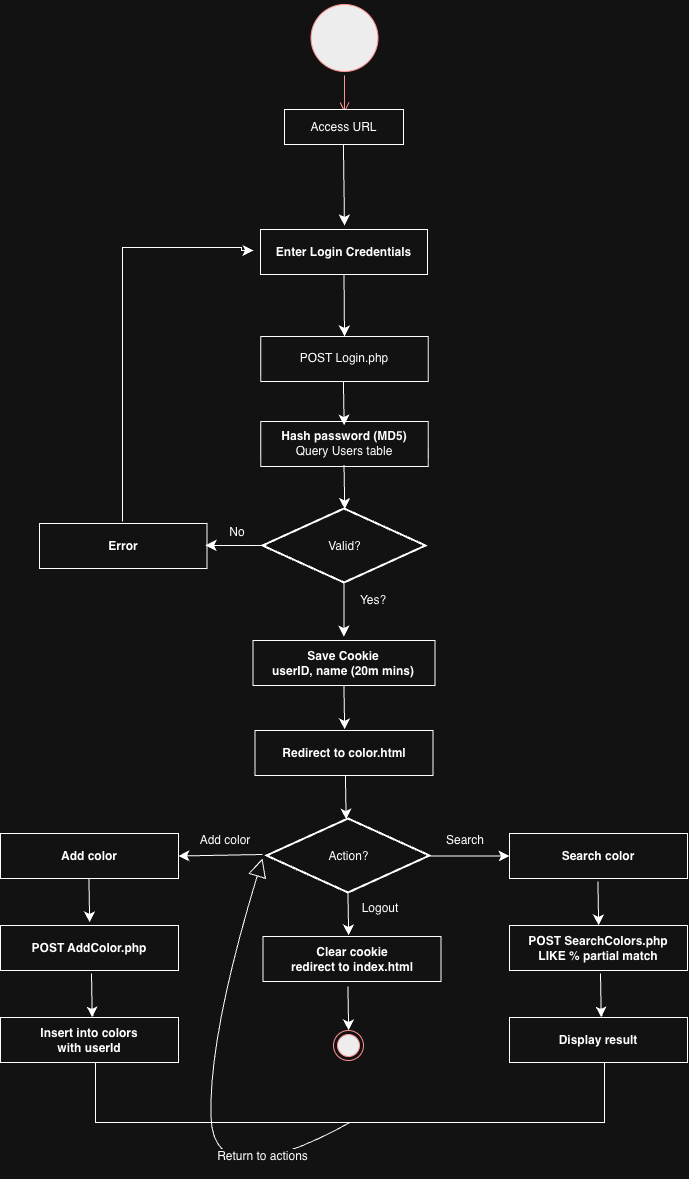

The diagram above was exported from draw.io. Its source (the exported page's mxGraphModel, read from the mxfile embedded in the PNG):
<mxGraphModel dx="1258" dy="1362" grid="0" gridSize="10" guides="1" tooltips="1" connect="1" arrows="1" fold="1" page="0" pageScale="1" pageWidth="850" pageHeight="1100" math="0" shadow="0">
  <root>
    <mxCell id="0" />
    <mxCell id="1" parent="0" />
    <mxCell id="petCrDSqqU2zJ3hjX4o6-4" parent="1" style="ellipse;html=1;shape=startState;fillColor=#000000;strokeColor=#ff0000;" value="" vertex="1">
      <mxGeometry height="75" width="75" x="162.5" y="-184" as="geometry" />
    </mxCell>
    <mxCell id="petCrDSqqU2zJ3hjX4o6-5" edge="1" parent="1" style="edgeStyle=orthogonalEdgeStyle;html=1;verticalAlign=bottom;endArrow=open;endSize=8;strokeColor=#ff0000;rounded=0;fontSize=12;curved=1;" value="">
      <mxGeometry relative="1" as="geometry">
        <mxPoint x="200" y="-109" as="sourcePoint" />
        <mxPoint x="200" y="-72" as="targetPoint" />
      </mxGeometry>
    </mxCell>
    <mxCell id="petCrDSqqU2zJ3hjX4o6-11" parent="1" style="html=1;whiteSpace=wrap;" value="&lt;b&gt;Error&lt;/b&gt;" vertex="1">
      <mxGeometry height="45" width="167.5" x="-105" y="339" as="geometry" />
    </mxCell>
    <mxCell id="petCrDSqqU2zJ3hjX4o6-19" parent="1" style="html=1;whiteSpace=wrap;" value="&lt;b&gt;Enter Login Credentials&lt;/b&gt;" vertex="1">
      <mxGeometry height="45" width="167" x="116" y="45" as="geometry" />
    </mxCell>
    <mxCell id="petCrDSqqU2zJ3hjX4o6-20" parent="1" style="html=1;whiteSpace=wrap;" value="POST Login.php" vertex="1">
      <mxGeometry height="45" width="167.5" x="116.25" y="152" as="geometry" />
    </mxCell>
    <mxCell id="petCrDSqqU2zJ3hjX4o6-21" parent="1" style="html=1;whiteSpace=wrap;" value="&lt;b&gt;Hash password (MD5)&lt;/b&gt;&lt;div&gt;Query Users table&lt;/div&gt;" vertex="1">
      <mxGeometry height="45" width="167.5" x="116.25" y="237" as="geometry" />
    </mxCell>
    <mxCell id="petCrDSqqU2zJ3hjX4o6-22" edge="1" parent="1" source="petCrDSqqU2zJ3hjX4o6-19" style="endArrow=classic;html=1;rounded=0;fontSize=12;startSize=8;endSize=8;curved=1;entryX=0.5;entryY=0;entryDx=0;entryDy=0;exitX=0.5;exitY=1;exitDx=0;exitDy=0;" target="petCrDSqqU2zJ3hjX4o6-20" value="">
      <mxGeometry height="50" relative="1" width="50" as="geometry">
        <mxPoint x="415.25" y="186" as="sourcePoint" />
        <mxPoint x="418" y="227" as="targetPoint" />
      </mxGeometry>
    </mxCell>
    <mxCell id="petCrDSqqU2zJ3hjX4o6-23" edge="1" parent="1" style="endArrow=classic;html=1;rounded=0;fontSize=12;startSize=8;endSize=8;curved=1;entryX=0.5;entryY=0;entryDx=0;entryDy=0;" value="">
      <mxGeometry height="50" relative="1" width="50" as="geometry">
        <mxPoint x="198.91" y="197" as="sourcePoint" />
        <mxPoint x="199.66" y="241" as="targetPoint" />
      </mxGeometry>
    </mxCell>
    <mxCell id="petCrDSqqU2zJ3hjX4o6-24" edge="1" parent="1" style="endArrow=classic;html=1;rounded=0;fontSize=12;startSize=8;endSize=8;curved=1;" value="">
      <mxGeometry height="50" relative="1" width="50" as="geometry">
        <mxPoint x="199.41" y="391" as="sourcePoint" />
        <mxPoint x="199.41" y="452" as="targetPoint" />
      </mxGeometry>
    </mxCell>
    <mxCell id="petCrDSqqU2zJ3hjX4o6-26" parent="1" style="strokeWidth=2;html=1;shape=mxgraph.flowchart.decision;whiteSpace=wrap;" value="Valid?" vertex="1">
      <mxGeometry height="74" width="163" x="118.5" y="324.5" as="geometry" />
    </mxCell>
    <mxCell id="petCrDSqqU2zJ3hjX4o6-29" edge="1" parent="1" style="endArrow=classic;html=1;rounded=0;fontSize=12;startSize=8;endSize=8;curved=1;entryX=0.5;entryY=0;entryDx=0;entryDy=0;" value="">
      <mxGeometry height="50" relative="1" width="50" as="geometry">
        <mxPoint x="199.5" y="280.5" as="sourcePoint" />
        <mxPoint x="200.25" y="324.5" as="targetPoint" />
      </mxGeometry>
    </mxCell>
    <mxCell id="petCrDSqqU2zJ3hjX4o6-30" parent="1" style="html=1;whiteSpace=wrap;" value="&lt;b&gt;Save Cookie&lt;/b&gt;&lt;div&gt;&lt;b&gt;userID, name (20m mins)&lt;/b&gt;&lt;/div&gt;" vertex="1">
      <mxGeometry height="45" width="182" x="108.5" y="456" as="geometry" />
    </mxCell>
    <mxCell id="petCrDSqqU2zJ3hjX4o6-31" parent="1" style="html=1;whiteSpace=wrap;" value="&lt;b&gt;Redirect to color.html&lt;/b&gt;" vertex="1">
      <mxGeometry height="45" width="178" x="110.5" y="546" as="geometry" />
    </mxCell>
    <mxCell id="petCrDSqqU2zJ3hjX4o6-32" parent="1" style="rounded=0;whiteSpace=wrap;html=1;" value="Access URL" vertex="1">
      <mxGeometry height="35" width="119" x="140" y="-75" as="geometry" />
    </mxCell>
    <mxCell id="petCrDSqqU2zJ3hjX4o6-34" edge="1" parent="1" style="endArrow=classic;html=1;rounded=0;fontSize=12;startSize=8;endSize=8;curved=1;entryX=0.5;entryY=0;entryDx=0;entryDy=0;entryPerimeter=0;" value="">
      <mxGeometry height="50" relative="1" width="50" as="geometry">
        <mxPoint x="198.91000000000003" y="-40" as="sourcePoint" />
        <mxPoint x="200" y="41" as="targetPoint" />
      </mxGeometry>
    </mxCell>
    <mxCell id="petCrDSqqU2zJ3hjX4o6-36" parent="1" style="text;html=1;whiteSpace=wrap;strokeColor=none;fillColor=none;align=center;verticalAlign=middle;rounded=0;" value="Yes?" vertex="1">
      <mxGeometry height="30" width="60" x="199" y="401" as="geometry" />
    </mxCell>
    <mxCell id="petCrDSqqU2zJ3hjX4o6-37" edge="1" parent="1" style="endArrow=classic;html=1;rounded=0;fontSize=12;startSize=8;endSize=8;curved=1;" value="">
      <mxGeometry height="50" relative="1" width="50" as="geometry">
        <mxPoint x="122" y="360.90999999999997" as="sourcePoint" />
        <mxPoint x="61" y="360.90999999999997" as="targetPoint" />
      </mxGeometry>
    </mxCell>
    <mxCell id="petCrDSqqU2zJ3hjX4o6-39" edge="1" parent="1" style="edgeStyle=segmentEdgeStyle;endArrow=classic;html=1;curved=0;rounded=0;endSize=8;startSize=8;fontSize=12;" value="">
      <mxGeometry height="50" relative="1" width="50" as="geometry">
        <Array as="points">
          <mxPoint x="-22" y="63" />
          <mxPoint x="97" y="63" />
        </Array>
        <mxPoint x="-22" y="337" as="sourcePoint" />
        <mxPoint x="109" y="66" as="targetPoint" />
      </mxGeometry>
    </mxCell>
    <mxCell id="petCrDSqqU2zJ3hjX4o6-41" parent="1" style="text;html=1;whiteSpace=wrap;strokeColor=none;fillColor=none;align=center;verticalAlign=middle;rounded=0;" value="No" vertex="1">
      <mxGeometry height="30" width="60" x="62.5" y="333" as="geometry" />
    </mxCell>
    <mxCell id="petCrDSqqU2zJ3hjX4o6-42" edge="1" parent="1" style="endArrow=classic;html=1;rounded=0;fontSize=12;startSize=8;endSize=8;curved=1;entryX=0.5;entryY=0;entryDx=0;entryDy=0;" value="">
      <mxGeometry height="50" relative="1" width="50" as="geometry">
        <mxPoint x="199.41" y="501" as="sourcePoint" />
        <mxPoint x="200.16" y="545" as="targetPoint" />
      </mxGeometry>
    </mxCell>
    <mxCell id="petCrDSqqU2zJ3hjX4o6-43" parent="1" style="html=1;whiteSpace=wrap;" value="&lt;b&gt;Add color&lt;/b&gt;" vertex="1">
      <mxGeometry height="45" width="178" x="-144" y="649" as="geometry" />
    </mxCell>
    <mxCell id="petCrDSqqU2zJ3hjX4o6-44" parent="1" style="strokeWidth=2;html=1;shape=mxgraph.flowchart.decision;whiteSpace=wrap;" value="Action?" vertex="1">
      <mxGeometry height="74" width="163" x="122.5" y="634.5" as="geometry" />
    </mxCell>
    <mxCell id="petCrDSqqU2zJ3hjX4o6-45" parent="1" style="html=1;whiteSpace=wrap;" value="&lt;b&gt;POST AddColor.php&lt;/b&gt;" vertex="1">
      <mxGeometry height="45" width="178" x="-144" y="741" as="geometry" />
    </mxCell>
    <mxCell id="petCrDSqqU2zJ3hjX4o6-46" parent="1" style="html=1;whiteSpace=wrap;" value="&lt;b&gt;Insert into colors&lt;/b&gt;&lt;div&gt;&lt;b&gt;with userId&lt;/b&gt;&lt;/div&gt;" vertex="1">
      <mxGeometry height="45" width="178" x="-144" y="833" as="geometry" />
    </mxCell>
    <mxCell id="petCrDSqqU2zJ3hjX4o6-48" parent="1" style="html=1;whiteSpace=wrap;" value="&lt;b&gt;Search color&lt;/b&gt;" vertex="1">
      <mxGeometry height="45" width="178" x="365" y="649" as="geometry" />
    </mxCell>
    <mxCell id="petCrDSqqU2zJ3hjX4o6-49" parent="1" style="html=1;whiteSpace=wrap;" value="&lt;b&gt;POST SearchColors.php&lt;/b&gt;&lt;div&gt;&lt;b&gt;LIKE % partial match&lt;/b&gt;&lt;/div&gt;" vertex="1">
      <mxGeometry height="45" width="178" x="365" y="741" as="geometry" />
    </mxCell>
    <mxCell id="petCrDSqqU2zJ3hjX4o6-50" parent="1" style="html=1;whiteSpace=wrap;" value="&lt;b&gt;Display result&lt;/b&gt;" vertex="1">
      <mxGeometry height="45" width="178" x="365" y="833" as="geometry" />
    </mxCell>
    <mxCell id="petCrDSqqU2zJ3hjX4o6-51" parent="1" style="ellipse;html=1;shape=endState;fillColor=#000000;strokeColor=#ff0000;" value="" vertex="1">
      <mxGeometry height="30" width="30" x="189" y="846" as="geometry" />
    </mxCell>
    <mxCell id="petCrDSqqU2zJ3hjX4o6-53" edge="1" parent="1" style="endArrow=classic;html=1;rounded=0;fontSize=12;startSize=8;endSize=8;curved=1;entryX=0.5;entryY=0;entryDx=0;entryDy=0;" value="">
      <mxGeometry height="50" relative="1" width="50" as="geometry">
        <mxPoint x="203.41" y="707" as="sourcePoint" />
        <mxPoint x="204.16" y="751" as="targetPoint" />
      </mxGeometry>
    </mxCell>
    <mxCell id="petCrDSqqU2zJ3hjX4o6-54" parent="1" style="html=1;whiteSpace=wrap;" value="&lt;b&gt;Clear cookie&lt;/b&gt;&lt;div&gt;&lt;b&gt;redirect to index.html&lt;/b&gt;&lt;/div&gt;" vertex="1">
      <mxGeometry height="45" width="178" x="118.5" y="752" as="geometry" />
    </mxCell>
    <mxCell id="petCrDSqqU2zJ3hjX4o6-55" edge="1" parent="1" style="endArrow=classic;html=1;rounded=0;fontSize=12;startSize=8;endSize=8;curved=1;entryX=0.5;entryY=0;entryDx=0;entryDy=0;" value="">
      <mxGeometry height="50" relative="1" width="50" as="geometry">
        <mxPoint x="200.91" y="591" as="sourcePoint" />
        <mxPoint x="201.66" y="635" as="targetPoint" />
      </mxGeometry>
    </mxCell>
    <mxCell id="petCrDSqqU2zJ3hjX4o6-56" edge="1" parent="1" style="endArrow=classic;html=1;rounded=0;fontSize=12;startSize=8;endSize=8;curved=1;entryX=0.5;entryY=0;entryDx=0;entryDy=0;" value="">
      <mxGeometry height="50" relative="1" width="50" as="geometry">
        <mxPoint x="203.41" y="802" as="sourcePoint" />
        <mxPoint x="204.16" y="846" as="targetPoint" />
      </mxGeometry>
    </mxCell>
    <mxCell id="petCrDSqqU2zJ3hjX4o6-57" edge="1" parent="1" style="endArrow=classic;html=1;rounded=0;fontSize=12;startSize=8;endSize=8;curved=1;entryX=1;entryY=0.5;entryDx=0;entryDy=0;" target="petCrDSqqU2zJ3hjX4o6-43" value="">
      <mxGeometry height="50" relative="1" width="50" as="geometry">
        <mxPoint x="118" y="670" as="sourcePoint" />
        <mxPoint x="-54.50000000000003" y="565" as="targetPoint" />
      </mxGeometry>
    </mxCell>
    <mxCell id="petCrDSqqU2zJ3hjX4o6-58" edge="1" parent="1" source="petCrDSqqU2zJ3hjX4o6-44" style="endArrow=classic;html=1;rounded=0;fontSize=12;startSize=8;endSize=8;curved=1;exitX=1;exitY=0.5;exitDx=0;exitDy=0;exitPerimeter=0;entryX=0;entryY=0.5;entryDx=0;entryDy=0;" target="petCrDSqqU2zJ3hjX4o6-48" value="">
      <mxGeometry height="50" relative="1" width="50" as="geometry">
        <mxPoint x="409" y="640" as="sourcePoint" />
        <mxPoint x="363" y="673" as="targetPoint" />
      </mxGeometry>
    </mxCell>
    <mxCell id="petCrDSqqU2zJ3hjX4o6-59" edge="1" parent="1" style="endArrow=classic;html=1;rounded=0;fontSize=12;startSize=8;endSize=8;curved=1;entryX=0.5;entryY=0;entryDx=0;entryDy=0;" value="">
      <mxGeometry height="50" relative="1" width="50" as="geometry">
        <mxPoint x="-55.589999999999975" y="694" as="sourcePoint" />
        <mxPoint x="-54.839999999999975" y="738" as="targetPoint" />
      </mxGeometry>
    </mxCell>
    <mxCell id="petCrDSqqU2zJ3hjX4o6-60" edge="1" parent="1" style="endArrow=classic;html=1;rounded=0;fontSize=12;startSize=8;endSize=8;curved=1;entryX=0.5;entryY=0;entryDx=0;entryDy=0;" value="">
      <mxGeometry height="50" relative="1" width="50" as="geometry">
        <mxPoint x="-53" y="789" as="sourcePoint" />
        <mxPoint x="-52.25" y="833" as="targetPoint" />
      </mxGeometry>
    </mxCell>
    <mxCell id="petCrDSqqU2zJ3hjX4o6-61" edge="1" parent="1" style="endArrow=classic;html=1;rounded=0;fontSize=12;startSize=8;endSize=8;curved=1;entryX=0.5;entryY=0;entryDx=0;entryDy=0;" value="">
      <mxGeometry height="50" relative="1" width="50" as="geometry">
        <mxPoint x="456" y="789" as="sourcePoint" />
        <mxPoint x="456.75" y="833" as="targetPoint" />
      </mxGeometry>
    </mxCell>
    <mxCell id="petCrDSqqU2zJ3hjX4o6-62" edge="1" parent="1" style="endArrow=classic;html=1;rounded=0;fontSize=12;startSize=8;endSize=8;curved=1;entryX=0.5;entryY=0;entryDx=0;entryDy=0;" value="">
      <mxGeometry height="50" relative="1" width="50" as="geometry">
        <mxPoint x="453.41" y="697" as="sourcePoint" />
        <mxPoint x="454.16" y="741" as="targetPoint" />
      </mxGeometry>
    </mxCell>
    <mxCell id="petCrDSqqU2zJ3hjX4o6-63" parent="1" style="text;html=1;whiteSpace=wrap;strokeColor=none;fillColor=none;align=center;verticalAlign=middle;rounded=0;" value="Add color" vertex="1">
      <mxGeometry height="30" width="60" x="50.5" y="641" as="geometry" />
    </mxCell>
    <mxCell id="petCrDSqqU2zJ3hjX4o6-64" parent="1" style="text;html=1;whiteSpace=wrap;strokeColor=none;fillColor=none;align=center;verticalAlign=middle;rounded=0;" value="Search" vertex="1">
      <mxGeometry height="30" width="60" x="290.5" y="641" as="geometry" />
    </mxCell>
    <mxCell id="petCrDSqqU2zJ3hjX4o6-65" parent="1" style="text;html=1;whiteSpace=wrap;strokeColor=none;fillColor=none;align=center;verticalAlign=middle;rounded=0;" value="Logout" vertex="1">
      <mxGeometry height="30" width="60" x="206" y="708.5" as="geometry" />
    </mxCell>
    <mxCell id="petCrDSqqU2zJ3hjX4o6-66" parent="1" style="shape=partialRectangle;whiteSpace=wrap;html=1;bottom=1;right=1;left=1;top=0;fillColor=none;routingCenterX=-0.5;" value="" vertex="1">
      <mxGeometry height="60" width="509" x="-49" y="878" as="geometry" />
    </mxCell>
    <mxCell id="petCrDSqqU2zJ3hjX4o6-67" edge="1" parent="1" source="petCrDSqqU2zJ3hjX4o6-66" style="endArrow=block;endSize=16;endFill=0;html=1;rounded=0;fontSize=12;curved=1;exitX=0.5;exitY=1;exitDx=0;exitDy=0;" value="Return to actions&lt;div&gt;&lt;br&gt;&lt;/div&gt;">
      <mxGeometry relative="1" width="160" x="-0.6165" y="-6" as="geometry">
        <mxPoint as="offset" />
        <Array as="points">
          <mxPoint x="69" y="1013" />
          <mxPoint x="64" y="852" />
        </Array>
        <mxPoint x="142" y="1027" as="sourcePoint" />
        <mxPoint x="118" y="674" as="targetPoint" />
      </mxGeometry>
    </mxCell>
  </root>
</mxGraphModel>